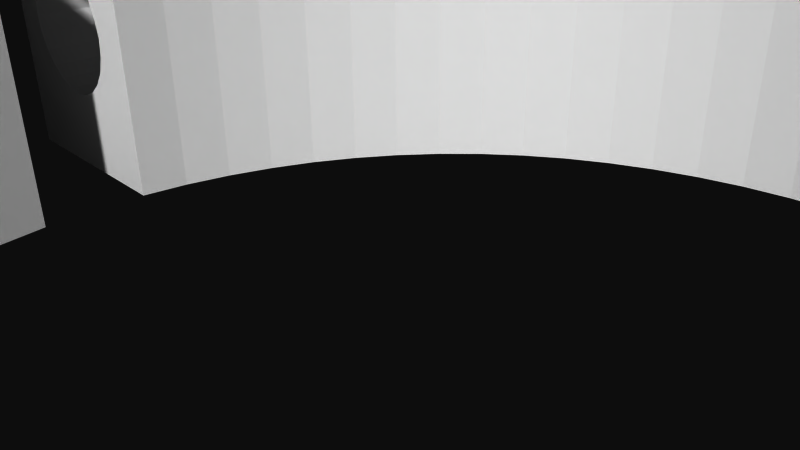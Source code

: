 # Source: 12270.blend  (saved by Blender 2.72.0; exported with 4.5.12 LTS)
import bpy
from mathutils import Matrix  # noqa: F401  (used for matrix-valued properties, if any)

bpy.ops.wm.read_factory_settings(use_empty=True)
scene = bpy.context.scene
scene.name = 'Scene'

# ---- collections
col_collection_1 = bpy.data.collections.new('Collection 1'); scene.collection.children.link(col_collection_1)

# ---- materials (node trees are filled in below, after node groups)
mat_material = bpy.data.materials.new('Material')
mat_material.alpha_threshold = 0.0
mat_material.use_transparent_shadow = False
mat_material.diffuse_color = (1.0, 1.0, 1.0, 1.0)
mat_material.specular_color = (0.902, 0.902, 0.902)
mat_material.roughness = 0.5

# ---- material node trees

# ---- world
world_world = bpy.data.worlds.new('World'); scene.world = world_world
world_world.color = (0.05088, 0.05088, 0.05088)
world_world.use_sun_shadow = False
world_world.sun_shadow_jitter_overblur = 0.0
world_world.cycles.sampling_method = 'MANUAL'
world_world.cycles.sample_map_resolution = 256

# ---- cameras
cam_camera = bpy.data.cameras.new('Camera')
cam_camera.clip_end = 100.0
cam_camera.lens = 35.0
cam_camera.sensor_width = 32.0
cam_camera.sensor_height = 18.0
cam_camera.ortho_scale = 7.314
cam_camera.dof.focus_distance = 0.0
cam_camera.dof.aperture_fstop = 128.0

# ---- meshes
me_model = bpy.data.meshes.new('Model')
me_model.from_pydata([(-13.28, 0.0, 5.08), (-13.28, 0.0, 4.768e-07), (-13.33, -0.3501, 4.768e-07), (-13.33, -0.3501, 5.08), (-13.46, -0.6763, 5.08), (-13.46, -0.6763, 4.768e-07), (-13.68, -0.9564, 5.08), (-13.68, -0.9564, 4.768e-07), (-13.96, -1.171, 5.08), (-13.96, -1.171, 4.768e-07), (-14.28, -1.306, 5.08), (-14.63, -1.353, 5.08), (-14.28, -1.306, 4.768e-07), (-14.63, -1.353, 4.768e-07), (-14.98, -1.306, 5.08), (-14.98, -1.306, 4.768e-07), (-15.31, -1.171, 5.08), (-15.59, -0.9564, 5.08), (-15.31, -1.171, 4.768e-07), (-15.8, -0.6763, 5.08), (-15.59, -0.9564, 4.768e-07), (-15.94, -0.3501, 5.08), (-15.8, -0.6763, 4.768e-07), (-15.99, 0.0, 5.08), (-15.94, -0.3501, 4.768e-07), (-15.99, 0.0, 4.768e-07), (-15.47, -0.6739, 5.249), (-15.26, -0.7489, 5.306), (-15.08, -0.7816, 5.352), (-15.61, -0.5655, 5.216), (-14.43, -0.4422, 5.599), (-14.4, -0.1924, 5.712), (-14.41, -0.3852, 5.624), (-14.53, -0.5905, 5.532), (-14.63, 0.0, 5.893), (-14.58, -0.6356, 5.509), (-14.62, -0.6709, 5.49), (-14.09, -0.3975, 5.486), (-14.38, -0.3066, 5.656), (-14.81, -0.7554, 5.426), (-14.71, -0.7286, 5.452), (-15.01, -0.7884, 5.368), (-14.84, -0.7618, 5.419), (-15.69, -0.493, 5.193), (-13.67, -0.3135, 5.283), (-14.06, -0.836, 5.283), (-12.85, 0.0, -2.54), (-12.85, 0.0, -7.62), (-12.92, -0.4602, -7.62), (-12.92, -0.4602, -2.54), (-13.09, -0.889, -2.54), (-13.09, -0.889, -7.62), (-13.38, -1.257, -2.54), (-13.38, -1.257, -7.62), (-13.74, -1.54, -2.54), (-14.17, -1.717, -2.54), (-13.74, -1.54, -7.62), (-14.63, -1.778, -2.54), (-14.17, -1.717, -7.62), (-14.63, -1.778, -7.62), (-15.09, -1.717, -2.54), (-15.09, -1.717, -7.62), (-15.52, -1.54, -2.54), (-15.89, -1.257, -2.54), (-15.52, -1.54, -7.62), (-16.17, -0.889, -2.54), (-15.89, -1.257, -7.62), (-16.35, -0.4602, -2.54), (-16.17, -0.889, -7.62), (-16.35, -0.4602, -7.62), (-16.41, 0.0, -2.54), (-16.41, 0.0, -7.62), (-11.57, 0.5374, -12.11), (-11.52, 0.0, -7.62), (-11.52, 0.0, -12.16), (-11.92, 1.517, -11.69), (-11.69, 1.016, -11.96), (-11.63, 0.8053, -7.62), (-12.26, 2.009, -11.26), (-11.94, 1.556, -7.62), (-12.81, 2.525, -10.48), (-12.43, 2.2, -7.62), (-13.56, 2.92, -9.259), (-13.08, 2.695, -7.62), (-13.85, 3.012, -8.82), (-13.83, 3.005, -7.62), (-14.21, 3.083, -8.437), (-14.63, 3.112, -8.117), (-14.63, 3.112, -7.62), (-13.89, -0.3501, 10.16), (-13.93, 0.0, 10.16), (-13.93, 0.0, 17.78), (-13.89, -0.3501, 17.78), (-13.75, -0.6763, 10.16), (-13.75, -0.6763, 17.78), (-13.54, -0.9564, 10.16), (-13.54, -0.9564, 17.78), (-13.26, -1.171, 10.16), (-13.26, -1.171, 17.78), (-12.93, -1.306, 10.16), (-12.93, -1.306, 17.78), (-12.58, -1.353, 10.16), (-12.58, -1.353, 17.78), (-12.23, -1.306, 10.16), (-12.23, -1.306, 17.78), (-11.91, -1.171, 10.16), (-11.91, -1.171, 17.78), (-11.62, -0.9564, 10.16), (-11.62, -0.9564, 17.78), (-11.41, -0.6763, 10.16), (-11.41, -0.6763, 17.78), (-11.27, -0.3501, 10.16), (-11.27, -0.3501, 17.78), (-11.23, 0.0, 10.16), (-11.23, 0.0, 17.78), (-11.75, -0.6609, 9.987), (-11.75, -0.6739, 9.991), (-11.97, -0.7534, 9.93), (-11.96, -0.7506, 9.933), (-11.53, -0.4952, 10.05), (-12.5, -0.7212, 9.784), (-12.82, -0.304, 9.58), (-12.79, -0.4409, 9.64), (-12.58, 0.0, 9.347), (-12.2, -0.7834, 9.87), (-12.21, -0.7884, 9.872), (-12.15, -0.7834, 9.885), (-12.39, -0.7607, 9.819), (-13.13, -0.3975, 9.754), (-12.81, -0.3694, 9.61), (-13.55, -0.3135, 9.957), (-12.69, -0.586, 9.706), (-13.16, -0.836, 9.957), (-12.79, -0.1306, 9.494), (13.05, -0.3501, 10.16), (13.01, 0.0, 10.16), (13.01, 0.0, 17.78), (13.05, -0.3501, 17.78), (13.19, -0.6763, 10.16), (13.19, -0.6763, 17.78), (13.4, -0.9564, 10.16), (13.4, -0.9564, 17.78), (13.68, -1.171, 10.16), (13.68, -1.171, 17.78), (14.01, -1.306, 10.16), (14.01, -1.306, 17.78), (14.36, -1.353, 10.16), (14.36, -1.353, 17.78), (14.71, -1.306, 10.16), (14.71, -1.306, 17.78), (15.04, -1.171, 10.16), (15.04, -1.171, 17.78), (15.32, -0.9564, 10.16), (15.32, -0.9564, 17.78), (15.53, -0.6763, 10.16), (15.53, -0.6763, 17.78), (15.67, -0.3501, 10.16), (15.67, -0.3501, 17.78), (15.71, 0.0, 10.16), (15.71, 0.0, 17.78), (14.98, -0.7506, 9.933), (15.19, -0.6739, 9.991), (15.19, -0.6609, 9.987), (15.41, -0.4952, 10.05), (14.97, -0.7534, 9.93), (14.44, -0.7212, 9.784), (14.15, -0.4409, 9.64), (14.12, -0.304, 9.58), (14.74, -0.7834, 9.87), (14.36, 0.0, 9.347), (14.74, -0.7884, 9.872), (14.79, -0.7834, 9.885), (13.81, -0.3975, 9.754), (14.56, -0.7607, 9.819), (14.13, -0.3694, 9.61), (13.39, -0.3135, 9.957), (14.25, -0.586, 9.706), (13.78, -0.836, 9.957), (14.15, -0.1306, 9.494), (-4.624, 3.81, 14.29), (-4.624, -3.81, 14.29), (-1.908, -3.81, 15.0), (-1.908, 3.81, 15.0), (-0.5145, -3.81, 15.18), (-0.5145, 3.81, 15.18), (-0.2767, -3.81, -13.92), (0.889, -3.81, -13.97), (0.889, 3.81, -13.97), (-1.432, -3.81, -13.76), (-0.2767, 3.81, -13.92), (-1.432, 3.81, -13.76), (-2.569, -3.81, -13.49), (-2.569, 3.81, -13.49), (-3.676, -3.81, -13.12), (-3.676, 3.81, -13.12), (-4.744, -3.81, -12.65), (-4.744, 3.81, -12.65), (-5.765, -3.81, -12.09), (-5.765, 3.81, -12.09), (-6.73, -3.81, -11.43), (-6.73, 3.81, -11.43), (-7.63, -3.81, -10.69), (-7.63, 3.81, -10.69), (-8.459, -3.81, -9.867), (-8.459, 3.81, -9.867), (-9.209, -3.81, -8.973), (-9.873, -3.81, -8.013), (-9.209, 3.81, -8.973), (-9.873, 3.81, -8.013), (-10.45, -3.81, -6.997), (-10.45, 3.81, -6.997), (-10.92, -3.81, -5.932), (-11.3, -3.81, -4.828), (-10.92, 3.81, -5.932), (-11.3, 3.81, -4.828), (-11.58, -3.81, -3.694), (-11.58, 3.81, -3.694), (-11.75, -3.81, -2.54), (-11.75, 3.81, -2.54), (13.53, -3.81, -2.442), (13.59, 3.81, -1.27), (13.53, 3.81, -2.442), (13.37, -3.81, -3.604), (13.37, 3.81, -3.604), (13.1, 3.81, -4.746), (13.1, -3.81, -4.746), (12.73, -3.81, -5.858), (0.889, -3.81, 11.43), (0.889, 3.81, 11.43), (2.061, 3.81, 11.38), (2.061, -3.81, 11.38), (3.223, -3.81, 11.21), (12.73, 3.81, -5.858), (4.365, -3.81, 10.95), (3.223, 3.81, 11.21), (12.26, -3.81, -6.931), (12.26, 3.81, -6.931), (11.69, -3.81, -7.956), (4.365, 3.81, 10.95), (11.02, -3.81, -8.923), (11.69, 3.81, -7.956), (5.477, -3.81, 10.57), (5.477, 3.81, 10.57), (10.27, -3.81, -9.826), (11.02, 3.81, -8.923), (6.55, -3.81, 10.1), (6.55, 3.81, 10.1), (10.27, 3.81, -9.826), (7.575, -3.81, 9.528), (7.575, 3.81, 9.528), (9.445, -3.81, -10.66), (9.445, 3.81, -10.66), (8.542, -3.81, -11.4), (8.542, -3.81, 8.865), (8.542, 3.81, 8.865), (9.445, -3.81, 8.115), (8.542, 3.81, -11.4), (7.575, -3.81, -12.07), (6.55, -3.81, -12.64), (7.575, 3.81, -12.07), (9.445, 3.81, 8.115), (10.27, -3.81, 7.286), (5.477, -3.81, -13.11), (6.55, 3.81, -12.64), (10.27, 3.81, 7.286), (11.02, 3.81, 6.383), (5.477, 3.81, -13.11), (11.02, -3.81, 6.383), (4.365, -3.81, -13.49), (4.365, 3.81, -13.49), (3.223, -3.81, -13.75), (11.69, 3.81, 5.416), (11.69, -3.81, 5.416), (12.26, -3.81, 4.391), (3.223, 3.81, -13.75), (2.061, -3.81, -13.92), (12.26, 3.81, 4.391), (12.73, -3.81, 3.318), (2.061, 3.81, -13.92), (12.73, 3.81, 3.318), (13.1, 3.81, 2.206), (13.1, -3.81, 2.206), (13.37, -3.81, 1.064), (13.37, 3.81, 1.064), (13.53, -3.81, -0.09819), (13.53, 3.81, -0.09819), (13.59, -3.81, -1.27), (-4.853, -3.81, -16.75), (-4.853, 3.81, -16.75), (-3.458, 3.81, -17.2), (-6.204, 3.81, -16.18), (-6.204, -3.81, -16.18), (-12.79, 3.81, -10.51), (-13.56, 3.81, -9.259), (-3.458, -3.81, -17.2), (-2.028, -3.81, -17.52), (-2.028, 3.81, -17.52), (-0.5753, 3.81, -17.71), (-11.92, 3.81, -11.69), (-0.5753, -3.81, -17.71), (0.889, -3.81, -17.78), (0.889, 3.81, -17.78), (-13.21, -2.765, -9.868), (-13.56, -3.81, -9.259), (-13.56, -2.92, -9.259), (-10.95, 3.81, -12.78), (-12.79, -3.81, -10.51), (-12.84, -2.54, -10.45), (-12.49, -2.254, -10.95), (-9.879, 3.81, -13.79), (-11.92, -3.81, -11.69), (-11.98, -1.621, -11.62), (-11.79, -1.273, -11.84), (-12.19, -1.922, -11.35), (-10.95, -3.81, -12.78), (-11.55, -0.4491, -12.12), (-11.65, -0.8797, -12.01), (-9.879, -3.81, -13.79), (-8.726, -3.81, -14.69), (-8.726, 3.81, -14.69), (-7.498, -3.81, -15.49), (-7.498, 3.81, -15.49), (-12.92, 0.4602, -7.62), (-11.63, -0.8053, -7.62), (-15.09, 1.717, -7.62), (-16.34, 3.112, -7.62), (-16.34, -3.81, -7.62), (-17.4, -3.81, -7.62), (-16.34, -3.112, -7.62), (-14.63, 1.778, -7.62), (-13.09, 0.889, -7.62), (-14.17, 1.717, -7.62), (-13.38, 1.257, -7.62), (-13.74, 1.54, -7.62), (-14.63, -3.112, -7.62), (-13.83, -3.005, -7.62), (-13.08, -2.695, -7.62), (-12.43, -2.2, -7.62), (-16.35, 0.4602, -7.62), (-17.4, 3.81, -7.62), (-16.17, 0.889, -7.62), (-11.94, -1.556, -7.62), (-15.89, 1.257, -7.62), (-15.52, 1.54, -7.62), (-16.34, 3.81, -7.62), (16.94, -3.81, -5.124), (17.35, -3.81, -2.565), (17.35, 3.81, -2.565), (3.472, -3.81, -17.58), (3.472, 3.81, -17.58), (5.991, -3.81, -16.97), (5.991, 3.81, -16.97), (8.384, -3.81, -15.98), (8.384, 3.81, -15.98), (9.515, 3.81, -15.35), (9.515, -3.81, -15.35), (11.61, 3.81, -13.82), (11.61, -3.81, -13.82), (13.44, 3.81, -11.99), (13.44, -3.81, -11.99), (14.97, -3.81, -9.896), (14.97, 3.81, -9.896), (15.6, 3.81, -8.765), (15.6, -3.81, -8.765), (16.59, -3.81, -6.372), (16.59, 3.81, -6.372), (16.94, 3.81, -5.124), (-13.85, -3.011, -8.824), (-14.21, -3.082, -8.44), (-14.06, -3.81, -8.581), (-14.63, -3.112, -8.117), (-15.17, -3.112, -7.844), (-14.73, -3.81, -8.06), (-15.74, -3.112, -7.677), (-15.5, -3.81, -7.732), (-14.06, 3.81, -8.581), (-14.73, 3.81, -8.06), (-15.5, 3.81, -7.732), (-15.17, 3.112, -7.844), (-15.74, 3.112, -7.677), (-9.54, -3.81, 17.78), (-15.62, -3.81, 17.78), (-11.27, 0.3501, 17.78), (-9.54, 3.81, 17.78), (-11.41, 0.6763, 17.78), (-11.62, 0.9564, 17.78), (-11.91, 1.171, 17.78), (-12.23, 1.306, 17.78), (-12.58, 1.353, 17.78), (-12.93, 1.306, 17.78), (-15.62, 3.81, 17.78), (-13.26, 1.171, 17.78), (-13.54, 0.9564, 17.78), (-13.75, 0.6763, 17.78), (-13.89, 0.3501, 17.78), (-15.62, -3.81, 6.604), (-15.62, 3.81, 6.604), (17.4, -3.81, 17.78), (11.32, -3.81, 17.78), (15.67, 0.3501, 17.78), (17.4, 3.81, 17.78), (15.53, 0.6763, 17.78), (15.32, 0.9564, 17.78), (15.04, 1.171, 17.78), (14.71, 1.306, 17.78), (14.36, 1.353, 17.78), (14.01, 1.306, 17.78), (11.32, 3.81, 17.78), (13.68, 1.171, 17.78), (13.4, 0.9564, 17.78), (13.19, 0.6763, 17.78), (13.05, 0.3501, 17.78), (11.26, 3.81, 14.11), (11.32, 3.81, 14.52), (-17.4, 3.81, -2.54), (-17.15, 3.81, 5.08), (-17.4, 3.81, 4.768e-07), (-17.4, 3.81, 5.08), (-16.75, 3.81, 5.132), (-16.38, 3.81, 5.284), (-11.58, 3.81, 1.154), (-11.75, 3.81, 4.768e-07), (-11.3, 3.81, 2.288), (-16.07, 3.81, 5.526), (-10.92, 3.81, 3.392), (-15.83, 3.81, 5.842), (-15.67, 3.81, 6.21), (-10.45, 3.81, 4.457), (-9.873, 3.81, 5.473), (-9.209, 3.81, 6.433), (-8.459, 3.81, 7.327), (-9.081, 3.81, 13.4), (-8.757, 3.81, 13.15), (-7.63, 3.81, 8.149), (-9.33, 3.81, 13.73), (-8.378, 3.81, 12.99), (-6.73, 3.81, 8.891), (-9.487, 3.81, 14.11), (-7.971, 3.81, 12.93), (-9.54, 3.81, 14.52), (-7.562, 3.81, 12.98), (-5.765, 3.81, 9.547), (-4.744, 3.81, 10.11), (-3.676, 3.81, 10.58), (-2.569, 3.81, 10.95), (-1.432, 3.81, 11.22), (-0.2767, 3.81, 11.38), (2.293, 3.81, 15.18), (3.686, 3.81, 15.0), (6.402, 3.81, 14.29), (9.34, 3.81, 12.98), (9.749, 3.81, 12.93), (10.16, 3.81, 12.99), (10.53, 3.81, 13.15), (10.86, 3.81, 13.4), (11.11, 3.81, 13.73), (-17.4, -3.81, -2.54), (-17.4, -3.81, 5.08), (-17.4, -3.81, 4.768e-07), (-17.15, -3.81, 5.08), (-16.75, -3.81, 5.132), (-16.38, -3.81, 5.284), (-11.75, -3.81, 4.768e-07), (-11.58, -3.81, 1.154), (-11.3, -3.81, 2.288), (-16.07, -3.81, 5.526), (-15.67, -3.81, 6.21), (-15.83, -3.81, 5.842), (-10.92, -3.81, 3.392), (-10.45, -3.81, 4.457), (-9.873, -3.81, 5.473), (-9.209, -3.81, 6.433), (-8.459, -3.81, 7.327), (-9.081, -3.81, 13.4), (-7.63, -3.81, 8.149), (-8.757, -3.81, 13.15), (-9.33, -3.81, 13.73), (-6.73, -3.81, 8.891), (-8.378, -3.81, 12.99), (-9.487, -3.81, 14.11), (-7.971, -3.81, 12.93), (-9.54, -3.81, 14.52), (-5.765, -3.81, 9.547), (-7.562, -3.81, 12.98), (-4.744, -3.81, 10.11), (-3.676, -3.81, 10.58), (-2.569, -3.81, 10.95), (-1.432, -3.81, 11.22), (-0.2767, -3.81, 11.38), (2.293, -3.81, 15.18), (3.686, -3.81, 15.0), (6.402, -3.81, 14.29), (9.34, -3.81, 12.98), (9.749, -3.81, 12.93), (10.16, -3.81, 12.99), (10.53, -3.81, 13.15), (10.86, -3.81, 13.4), (11.11, -3.81, 13.73), (11.32, -3.81, 14.52), (11.26, -3.81, 14.11), (13.53, 0.6609, 9.987), (13.53, 0.6739, 9.991), (13.75, 0.7534, 9.93), (13.74, 0.7506, 9.933), (13.31, 0.4952, 10.05), (14.28, 0.7212, 9.784), (13.19, 0.6763, 10.16), (13.05, 0.3501, 10.16), (14.6, 0.304, 9.58), (14.57, 0.4409, 9.64), (13.98, 0.7834, 9.87), (13.98, 0.7884, 9.872), (13.93, 0.7834, 9.885), (14.16, 0.7607, 9.819), (14.91, 0.3975, 9.754), (14.59, 0.3694, 9.61), (15.67, 0.3501, 10.16), (15.32, 0.3135, 9.957), (15.53, 0.6763, 10.16), (14.47, 0.586, 9.706), (15.32, 0.9564, 10.16), (14.93, 0.836, 9.957), (15.04, 1.171, 10.16), (14.71, 1.306, 10.16), (14.36, 1.353, 10.16), (14.01, 1.306, 10.16), (13.68, 1.171, 10.16), (13.4, 0.9564, 10.16), (14.57, 0.1306, 9.494), (-13.21, 0.7489, 9.934), (-13.03, 0.7816, 9.888), (-13.41, 0.6739, 9.991), (-13.56, 0.5655, 10.02), (-13.75, 0.6763, 10.16), (-13.89, 0.3501, 10.16), (-12.35, 0.1924, 9.528), (-12.37, 0.4422, 9.641), (-12.48, 0.5905, 9.708), (-12.35, 0.3852, 9.616), (-12.52, 0.6356, 9.731), (-12.03, 0.3975, 9.754), (-12.33, 0.3066, 9.584), (-12.57, 0.6709, 9.75), (-12.76, 0.7554, 9.814), (-12.66, 0.7286, 9.788), (-12.96, 0.7884, 9.872), (-12.78, 0.7618, 9.821), (-13.64, 0.493, 10.05), (-11.27, 0.3501, 10.16), (-11.62, 0.3135, 9.957), (-11.41, 0.6763, 10.16), (-11.62, 0.9564, 10.16), (-12.01, 0.836, 9.957), (-11.91, 1.171, 10.16), (-12.23, 1.306, 10.16), (-12.58, 1.353, 10.16), (-12.93, 1.306, 10.16), (-13.26, 1.171, 10.16), (-13.54, 0.9564, 10.16), (-13.74, 1.54, -2.54), (-13.38, 1.257, -2.54), (-13.09, 0.889, -2.54), (-12.92, 0.4602, -2.54), (-14.17, 1.717, -2.54), (-14.63, 1.778, -2.54), (-16.35, 0.4602, -2.54), (-16.17, 0.889, -2.54), (-15.89, 1.257, -2.54), (-15.52, 1.54, -2.54), (-15.09, 1.717, -2.54), (-13.68, 0.9564, 4.768e-07), (-13.96, 1.171, 4.768e-07), (-13.46, 0.6763, 4.768e-07), (-13.33, 0.3501, 4.768e-07), (-14.28, 1.306, 4.768e-07), (-14.63, 1.353, 4.768e-07), (-15.94, 0.3501, 4.768e-07), (-15.8, 0.6763, 4.768e-07), (-15.59, 0.9564, 4.768e-07), (-15.31, 1.171, 4.768e-07), (-14.98, 1.306, 4.768e-07), (-13.8, 0.6609, 5.253), (-13.8, 0.6739, 5.249), (-13.58, 0.4952, 5.194), (-14.02, 0.7534, 5.31), (-14.01, 0.7506, 5.307), (-14.84, 0.4409, 5.6), (-14.55, 0.7212, 5.456), (-13.46, 0.6763, 5.08), (-13.33, 0.3501, 5.08), (-14.87, 0.304, 5.66), (-14.25, 0.7834, 5.37), (-14.26, 0.7884, 5.368), (-14.2, 0.7834, 5.355), (-14.44, 0.7607, 5.421), (-15.18, 0.3975, 5.486), (-14.87, 0.3694, 5.63), (-15.94, 0.3501, 5.08), (-15.6, 0.3135, 5.283), (-15.8, 0.6763, 5.08), (-14.74, 0.586, 5.534), (-15.59, 0.9564, 5.08), (-15.21, 0.836, 5.283), (-15.31, 1.171, 5.08), (-14.98, 1.306, 5.08), (-14.63, 1.353, 5.08), (-14.28, 1.306, 5.08), (-13.96, 1.171, 5.08), (-13.68, 0.9564, 5.08), (-14.84, 0.1306, 5.746)], [], [(91, 92, 89, 90), (236, 240, 237, 235), (224, 232, 226, 225), (73, 77, 72, 74), (603, 596, 590, 595, 602, 601), (89, 92, 94, 93), (488, 446, 228, 227), (543, 546, 530, 529, 547), (88, 325, 379, 378, 87, 86), (557, 530, 545, 556), (31, 32, 30), (537, 539, 536), (34, 31, 30), (587, 594, 591), (34, 598, 595, 609), (23, 34, 39), (539, 542, 543, 536), (34, 30, 39), (545, 530, 546), (21, 23, 43), (23, 39, 43), (14, 41, 42, 39, 40, 11), (27, 29, 43), (364, 363, 362, 365), (175, 169, 135, 134), (3, 4, 44), (598, 599, 601, 602), (541, 540, 552, 551, 553, 538), (37, 44, 45), (542, 544, 543), (315, 323, 73, 74), (120, 131, 99, 101), (517, 518, 520, 521), (77, 79, 75, 76), (142, 174, 167, 172, 177, 140), (606, 592, 594, 587, 605), (153, 155, 154, 152), (218, 414, 565, 566, 567, 568, 569, 564, 563, 559, 560, 561), (312, 341, 323, 316), (140, 141, 143, 142), (111, 112, 114, 113), (81, 83, 80, 78), (76, 72, 77), (184, 183, 489, 447), (84, 82, 85), (119, 115, 118, 116, 107, 109), (604, 600, 586, 596, 603), (564, 329, 331, 563), (269, 274, 270, 268), (68, 69, 67, 65), (144, 145, 147, 146), (299, 295, 296, 297), (154, 155, 157, 156), (3, 2, 5, 4), (162, 168, 164, 160), (113, 124, 115, 119), (162, 160, 161, 152, 154, 163), (156, 163, 154), (121, 122, 120), (586, 600, 587), (113, 123, 124), (505, 513, 510), (111, 119, 109), (126, 117, 124), (123, 121, 124), (121, 120, 124), (310, 306, 307, 308, 313, 311, 312), (44, 34, 0, 3), (89, 93, 130), (549, 550, 551, 552), (128, 130, 132), (150, 171, 168, 173, 170, 148), (328, 334, 368, 370, 371, 373), (609, 595, 590), (593, 607, 608, 582, 585, 584), (525, 511, 513, 505, 524), (85, 88, 86, 84), (111, 113, 119), (123, 130, 128, 133), (38, 37, 45, 6, 8, 32), (129, 122, 121), (123, 133, 121), (470, 428, 429, 471), (241, 242, 246, 245), (468, 424, 427, 469), (425, 423, 465, 467), (500, 503, 501, 527, 506, 504), (165, 173, 168), (500, 510, 502, 503), (158, 168, 162, 163), (507, 504, 506), (541, 538, 535), (122, 131, 120), (167, 166, 165), (158, 169, 168), (169, 167, 168), (167, 165, 168), (16, 28, 41, 14), (120, 127, 124), (171, 164, 168), (102, 100, 98, 96, 94, 92, 91, 394, 393, 392, 390, 381, 380, 112, 110, 108, 106, 104), (123, 113, 548, 549), (134, 138, 175), (123, 549, 540), (44, 4, 6, 45), (172, 175, 177), (581, 591, 584, 585), (40, 36, 35, 33, 10, 11), (128, 121, 133), (126, 105, 107, 116, 118, 117), (556, 545, 546, 543, 544, 555), (99, 131, 122, 129, 97), (156, 158, 163), (169, 517, 514, 528), (97, 129, 121, 128, 132, 95), (313, 337, 341, 311), (174, 166, 167), (169, 178, 167), (210, 213, 211, 209), (526, 408, 409, 527), (482, 441, 442, 484), (417, 416, 458, 457), (4, 5, 7, 6), (360, 359, 358, 361), (114, 382, 548, 113), (150, 151, 153, 152), (479, 437, 439, 481), (550, 384, 385, 551), (221, 223, 222, 219), (572, 570, 571, 574, 575, 580, 579, 578, 577, 576, 25, 24, 22, 20, 18, 15, 13, 12, 9, 7, 5, 2, 462, 458, 416, 421, 1, 573), (254, 260, 255, 253), (422, 424, 468, 464), (415, 417, 457, 459), (460, 418, 415, 459), (192, 194, 193, 191), (421, 462, 2, 1), (533, 393, 394, 534), (291, 320, 321, 290), (506, 410, 411, 507), (22, 24, 21, 19), (320, 318, 319, 321), (276, 279, 277, 273), (605, 575, 574, 606), (487, 445, 446, 488), (139, 141, 140, 138), (215, 216, 218, 217), (323, 341, 53, 51, 48, 47, 322, 330, 332, 333, 331, 329, 324, 343, 342, 340, 338, 71, 69, 68, 66, 64, 61, 59, 58, 56, 336, 335, 334, 328, 326, 327, 339, 344, 325, 88, 85, 83, 81, 79, 77, 73), (108, 110, 109, 107), (436, 441, 482, 477), (94, 96, 95, 93), (259, 263, 258, 257), (478, 435, 432, 475), (179, 440, 483, 180), (476, 434, 437, 479), (105, 106, 108, 107), (565, 70, 71, 338), (355, 352, 353, 354), (375, 86, 87, 376), (142, 143, 145, 144), (304, 335, 336, 302), (368, 334, 335, 367), (9, 12, 10, 8), (480, 438, 435, 478), (50, 51, 53, 52), (287, 291, 290, 288), (604, 580, 575, 605), (559, 333, 332, 560), (300, 299, 297, 301), (345, 364, 365, 366), (49, 48, 51, 50), (53, 341, 337, 336, 56), (61, 64, 62, 60), (109, 110, 112, 111), (184, 182, 181, 183), (390, 396, 395, 381), (18, 20, 17, 16), (414, 339, 327, 456), (244, 247, 243, 239), (267, 261, 264, 265), (245, 246, 249, 248), (99, 100, 102, 101), (195, 196, 198, 197), (11, 13, 15, 14), (607, 571, 570, 608), (80, 82, 84, 293, 292), (368, 367, 369), (367, 303, 369), (371, 370, 372), (373, 371, 374), (371, 372, 374), (526, 527, 501, 503, 502, 512), (347, 400, 397, 346), (375, 293, 84), (375, 84, 86), (377, 376, 378), (376, 87, 378), (373, 374, 326, 328), (377, 378, 379), (597, 23, 25, 576), (572, 573, 589, 588), (352, 350, 351, 353), (603, 579, 580, 604), (475, 432, 431, 473), (283, 285, 284, 282), (281, 277, 279, 280), (12, 13, 11, 10), (534, 394, 91, 90), (234, 238, 233, 231), (20, 22, 19, 17), (355, 354, 356, 357), (555, 388, 389, 556), (345, 366, 347, 346), (403, 402, 401, 399, 159, 157, 155, 153, 397, 400, 407, 409, 408, 406, 405, 404), (95, 96, 98, 97), (448, 490, 491, 449), (574, 571, 607, 606), (471, 429, 430, 472), (430, 433, 474, 472), (493, 451, 450, 492), (201, 202, 204, 203), (608, 570, 572, 588), (233, 238, 242, 241), (189, 190, 188, 185), (156, 157, 159, 158), (274, 278, 275, 270), (424, 422, 420, 421, 416, 417, 415, 418, 419, 423, 425, 426, 396, 390, 383, 439, 437, 434, 431, 432, 435, 438, 440, 179, 182, 184, 447, 448, 449, 450, 451, 452, 453, 454, 455, 412, 413, 407, 400, 347, 366, 365, 362, 361, 358, 356, 354, 353, 351, 349, 301, 297, 296, 289, 288, 290, 321, 319, 309, 305, 298, 292, 293, 375, 376, 377, 344, 339, 414, 218, 216, 214, 213, 210, 208, 207, 204, 202, 200, 198, 196, 194, 192, 190, 189, 187, 278, 274, 269, 266, 263, 259, 256, 251, 247, 244, 240, 236, 232, 224, 223, 221, 220, 285, 283, 280, 279, 276, 271, 265, 264, 260, 254, 249, 246, 242, 238, 234, 229, 228, 446, 445, 444, 443, 442, 441, 436, 433, 430, 429, 428, 427), (64, 66, 63, 62), (427, 428, 470, 469), (566, 340, 342, 567), (56, 58, 55, 54), (230, 227, 228, 229), (57, 59, 61, 60), (382, 384, 550, 548), (569, 324, 329, 564), (523, 404, 405, 524), (260, 264, 261, 255), (206, 208, 210, 209), (53, 56, 54, 52), (182, 179, 180, 181), (243, 247, 251, 250), (389, 391, 557, 556), (280, 283, 282, 281), (49, 46, 47, 48), (359, 357, 356, 358), (58, 59, 57, 55), (406, 408, 526, 525), (409, 410, 506, 527), (212, 214, 216, 215), (295, 299, 300, 348, 350, 352, 355, 357, 359, 360, 363, 364, 345, 346, 397, 398, 498, 499, 497, 496, 495, 494, 493, 492, 491, 490, 489, 183, 181, 180, 483, 480, 478, 475, 473, 476, 479, 481, 380, 381, 395, 466, 467, 465, 461, 460, 459, 457, 458, 462, 463, 464, 468, 469, 470, 471, 472, 474, 477, 482, 484, 485, 486, 487, 488, 227, 230, 231, 233, 241, 245, 248, 253, 255, 261, 267, 272, 273, 277, 281, 282, 284, 286, 219, 222, 225, 226, 235, 237, 239, 243, 250, 252, 257, 258, 262, 268, 270, 275, 186, 185, 188, 191, 193, 195, 197, 199, 201, 203, 205, 206, 209, 211, 212, 215, 217, 456, 327, 326, 374, 372, 369, 303, 306, 310, 314, 317, 318, 320, 291, 287, 294), (398, 407, 413, 498), (248, 249, 254, 253), (442, 443, 485, 484), (342, 343, 568, 567), (553, 386, 387, 554), (271, 276, 273, 272), (560, 332, 330, 561), (454, 453, 495, 496), (147, 149, 148, 146), (148, 149, 151, 150), (518, 401, 402, 520), (392, 393, 533, 558), (413, 412, 499, 498), (330, 322, 562, 561), (70, 565, 414, 456, 217, 218, 561, 562, 46, 49, 50, 52, 54, 55, 57, 60, 62, 63, 65, 67), (448, 447, 489, 490), (473, 431, 434, 476), (443, 444, 486, 485), (599, 577, 578, 601), (522, 403, 404, 523), (24, 25, 23, 21), (103, 104, 106, 105), (565, 338, 340, 566), (466, 395, 396, 426), (188, 190, 192, 191), (6, 7, 9, 8), (322, 47, 46, 562), (197, 198, 200, 199), (136, 137, 134, 135), (309, 319, 318, 317), (483, 440, 438, 480), (15, 18, 16, 14), (412, 455, 497, 499), (426, 425, 467, 466), (568, 343, 324, 569), (134, 137, 139, 138), (213, 214, 212, 211), (262, 266, 269, 268), (461, 419, 418, 460), (200, 202, 201, 199), (240, 244, 239, 237), (272, 267, 265, 271), (363, 360, 361, 362), (421, 420, 463, 462), (399, 401, 518, 516), (583, 581, 585, 582, 608, 588), (135, 510, 500, 504), (589, 583, 588), (508, 509, 505), (166, 176, 165), (135, 169, 510), (512, 502, 510), (169, 508, 510), (508, 505, 510), (385, 384, 382, 114, 112, 380, 383, 390, 392, 391, 389, 388, 387, 386), (130, 123, 90, 89), (516, 518, 517), (136, 411, 410, 409, 407, 398, 397, 153, 151, 149, 147, 145, 143, 141, 139, 137), (130, 93, 95, 132), (514, 517, 521), (105, 126, 124, 127, 125, 103), (541, 535, 123, 540), (176, 144, 146, 165), (607, 593, 591, 594, 592, 606), (150, 152, 161, 160, 164, 171), (532, 529, 531), (33, 35, 30), (176, 166, 174, 142, 144), (507, 135, 504), (29, 26, 17, 19, 43), (307, 336, 337, 308), (522, 515, 508, 514, 521, 520), (515, 509, 508), (169, 528, 508), (306, 303, 367, 304, 302, 307), (256, 259, 257, 252), (97, 98, 100, 99), (229, 234, 231, 230), (226, 232, 236, 235), (520, 402, 403, 522), (102, 104, 103, 101), (3, 0, 1, 2), (28, 16, 17, 26, 27), (21, 43, 19), (123, 535, 536), (538, 553, 554, 537, 536), (535, 538, 536), (90, 123, 543), (36, 40, 39), (123, 536, 543), (587, 600, 604, 605), (90, 543, 547), (534, 90, 547), (379, 325, 344, 377), (529, 532, 547), (39, 42, 28, 27, 43), (598, 34, 23, 597), (548, 550, 549), (34, 44, 37), (175, 138, 140, 177), (83, 85, 82, 80), (540, 549, 552), (514, 508, 528), (519, 523, 524, 505), (517, 169, 158, 516), (103, 125, 127, 120, 101), (38, 32, 31), (29, 27, 26), (455, 454, 496, 497), (295, 294, 289, 296), (186, 275, 278, 187), (481, 439, 383, 380), (251, 256, 252, 250), (219, 286, 220, 221), (331, 333, 559, 563), (450, 449, 491, 492), (486, 444, 445, 487), (263, 266, 262, 258), (551, 385, 386, 553), (225, 222, 223, 224), (286, 284, 285, 220), (495, 453, 452, 494), (294, 287, 288, 289), (348, 300, 301, 349), (207, 208, 206, 205), (573, 1, 0, 589), (66, 68, 65, 63), (193, 194, 196, 195), (350, 348, 349, 351), (433, 436, 477, 474), (187, 189, 185, 186), (420, 422, 464, 463), (304, 367, 335), (38, 31, 34, 37), (307, 302, 336), (313, 308, 337), (35, 36, 39, 30), (312, 311, 341), (79, 81, 78, 75), (315, 316, 323), (509, 519, 505), (159, 399, 516, 158), (204, 207, 205, 203), (578, 579, 603, 601), (507, 411, 136, 135), (524, 405, 406, 525), (597, 576, 577, 599), (557, 391, 392, 558), (115, 124, 117, 118), (169, 175, 172, 178), (0, 591, 581, 583), (172, 167, 178), (590, 586, 587), (0, 34, 591), (34, 590, 591), (593, 584, 591), (590, 587, 591), (369, 372, 370, 368), (597, 599, 598), (595, 598, 602), (8, 10, 33, 30, 32), (526, 512, 510, 513, 511, 525), (534, 547, 533), (544, 542, 539, 537, 554, 555), (530, 557, 558, 531, 529), (148, 170, 173, 165, 146), (523, 519, 509, 515, 522), (41, 28, 42), (589, 0, 583), (532, 531, 558, 533, 547), (74, 72, 76, 298, 305, 309, 317, 314, 310, 312, 316, 315), (76, 75, 78, 80, 292, 298), (596, 586, 590), (34, 609, 590), (423, 419, 461, 465), (67, 69, 71, 70), (494, 452, 451, 493), (554, 387, 388, 555)])
me_model.materials.append(mat_material)
me_model.use_remesh_preserve_volume = False
me_model.use_remesh_preserve_attributes = False
me_model.use_mirror_vertex_groups = False
me_model.update()

# ---- objects
ob_model = bpy.data.objects.new('Model', me_model)
ob_camera = bpy.data.objects.new('Camera', cam_camera)

# ---- transforms, parenting, visibility, modifiers, constraints
ob_model.location = (0.0, 0.0, 0.0)
ob_model.rotation_euler = (1.571, -0.0, 0.0)
ob_model.lineart.crease_threshold = 0.0
ob_camera.location = (7.481, -6.508, 5.344)
ob_camera.rotation_euler = (1.109, 0.01082, 0.8149)
ob_camera.lock_rotations_4d = False
ob_camera.empty_display_type = 'ARROWS'
ob_camera.color = (0.0, 0.0, 0.0, 0.0)
ob_camera.display_type = 'WIRE'
ob_camera.lineart.crease_threshold = 0.0

# ---- collection membership
col_collection_1.objects.link(ob_model)
col_collection_1.objects.link(ob_camera)

# ---- scene / render settings (as saved in the file)
scene.camera = ob_camera
scene.frame_start = 1; scene.frame_end = 250; scene.frame_set(1)
scene.render.engine = 'BLENDER_EEVEE_NEXT'
scene.render.resolution_percentage = 50
scene.render.dither_intensity = 0.0
scene.cycles.use_denoising = False
scene.cycles.samples = 10
scene.cycles.sampling_pattern = 'TABULATED_SOBOL'
scene.cycles.light_sampling_threshold = 0.0
scene.cycles.use_adaptive_sampling = False
scene.cycles.use_light_tree = False
scene.cycles.blur_glossy = 0.0
scene.cycles.pixel_filter_type = 'GAUSSIAN'
scene.cycles.sample_clamp_indirect = 0.0
scene.view_settings.view_transform = 'Raw'
bpy.context.view_layer.update()

# ---- added for rendering (the .blend has no usable light): sun
light_auto_sun = bpy.data.lights.new('AutoSun', 'SUN')
light_auto_sun.energy = 3.0
light_auto_sun.angle = 0.0523599
ob_auto_sun = bpy.data.objects.new('AutoSun', light_auto_sun)
scene.collection.objects.link(ob_auto_sun)
ob_auto_sun.rotation_euler = (0.872665, 0.174533, 0.523599)
bpy.context.view_layer.update()
